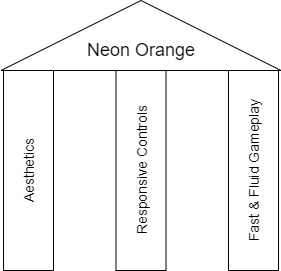

The diagram above was exported from draw.io. Its source (the exported page's mxGraphModel, read from the mxfile embedded in the PNG):
<mxGraphModel dx="1182" dy="715" grid="1" gridSize="10" guides="1" tooltips="1" connect="1" arrows="1" fold="1" page="1" pageScale="1" pageWidth="850" pageHeight="1100" math="0" shadow="0">
  <root>
    <mxCell id="0" />
    <mxCell id="1" parent="0" />
    <mxCell id="sDmqcwkQJ9x58j6ARgvN-2" value="&lt;font style=&quot;font-size: 14px&quot;&gt;Aesthetics&lt;/font&gt;" style="rounded=0;whiteSpace=wrap;html=1;rotation=-90;" vertex="1" parent="1">
      <mxGeometry x="125" y="355" width="200" height="50" as="geometry" />
    </mxCell>
    <mxCell id="sDmqcwkQJ9x58j6ARgvN-3" value="&lt;font style=&quot;font-size: 14px&quot;&gt;Fast &amp;amp; Fluid&amp;nbsp;Gameplay&lt;/font&gt;" style="rounded=0;whiteSpace=wrap;html=1;rotation=-90;" vertex="1" parent="1">
      <mxGeometry x="350" y="355" width="200" height="50" as="geometry" />
    </mxCell>
    <mxCell id="sDmqcwkQJ9x58j6ARgvN-4" value="&lt;font style=&quot;font-size: 14px&quot;&gt;Responsive Controls&lt;/font&gt;" style="rounded=0;whiteSpace=wrap;html=1;rotation=-90;" vertex="1" parent="1">
      <mxGeometry x="237.5" y="355" width="200" height="50" as="geometry" />
    </mxCell>
    <mxCell id="sDmqcwkQJ9x58j6ARgvN-9" value="" style="verticalLabelPosition=bottom;verticalAlign=top;html=1;shape=mxgraph.basic.acute_triangle;dx=0.5;" vertex="1" parent="1">
      <mxGeometry x="197.5" y="210" width="280" height="70" as="geometry" />
    </mxCell>
    <mxCell id="sDmqcwkQJ9x58j6ARgvN-10" value="&lt;font style=&quot;font-size: 18px&quot;&gt;Neon Orange&lt;/font&gt;" style="rounded=0;whiteSpace=wrap;html=1;strokeColor=none;" vertex="1" parent="1">
      <mxGeometry x="277.5" y="250" width="120" height="20" as="geometry" />
    </mxCell>
  </root>
</mxGraphModel>